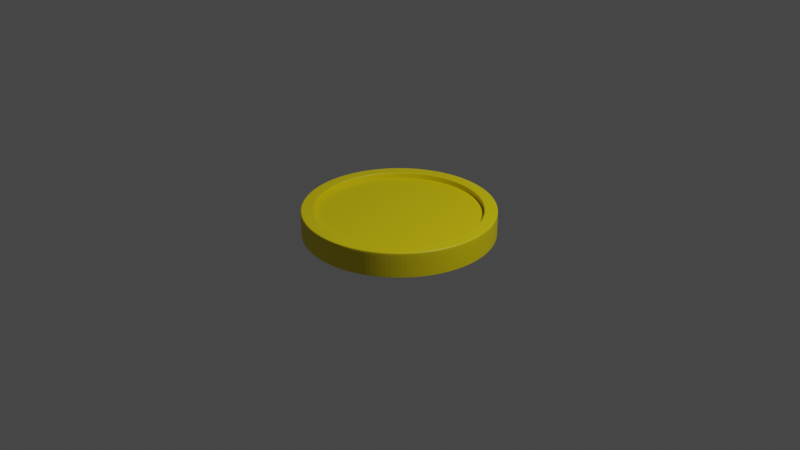 # Source: coin.blend  (saved by Blender 2.80.75; exported with 4.5.12 LTS)
import bpy
from mathutils import Matrix  # noqa: F401  (used for matrix-valued properties, if any)

bpy.ops.wm.read_factory_settings(use_empty=True)
scene = bpy.context.scene
scene.name = 'Scene'

# ---- collections
col_collection = bpy.data.collections.new('Collection'); scene.collection.children.link(col_collection)

# ---- materials (node trees are filled in below, after node groups)
mat_material_002 = bpy.data.materials.new('Material.002')
mat_material_002.use_transparent_shadow = False

# ---- material node trees
mat_material_002.use_nodes = True; mat_material_002.node_tree.nodes.clear()
_N = mat_material_002.node_tree.nodes; _L = mat_material_002.node_tree.links
n0 = _N.new('ShaderNodeOutputMaterial'); n0.name = 'Material Output'; n0.location = (300, 300)
n1 = _N.new('ShaderNodeBsdfPrincipled'); n1.name = 'Principled BSDF'; n1.location = (10, 300)
n1.distribution = 'GGX'
n1.subsurface_method = 'BURLEY'
n1.inputs[0].default_value = (0.8, 0.6607, 0.0, 1.0)
n1.inputs[3].default_value = 1.45
n1.inputs[27].default_value = (0.0, 0.0, 0.0, 1.0)
n1.inputs[28].default_value = 1.0
_L.new(n1.outputs[0], n0.inputs[0])
n0.is_active_output = True

# ---- world
world_world = bpy.data.worlds.new('World'); scene.world = world_world
world_world.use_nodes = True; world_world.node_tree.nodes.clear()
_N = world_world.node_tree.nodes; _L = world_world.node_tree.links
n0 = _N.new('ShaderNodeOutputWorld'); n0.name = 'World Output'; n0.location = (300, 300)
n1 = _N.new('ShaderNodeBackground'); n1.name = 'Background'; n1.location = (10, 300)
n1.inputs[0].default_value = (0.05088, 0.05088, 0.05088, 1.0)
_L.new(n1.outputs[0], n0.inputs[0])
n0.is_active_output = True
world_world.color = (0.05088, 0.05088, 0.05088)
world_world.use_sun_shadow = False
world_world.sun_shadow_jitter_overblur = 0.0

# ---- cameras
cam_camera = bpy.data.cameras.new('Camera')
cam_camera.clip_end = 100.0
cam_camera.ortho_scale = 7.314

# ---- lights
light_light = bpy.data.lights.new('Light', 'POINT')
light_light.transmission_factor = 0.0
light_light.energy = 1000.0
light_light.shadow_soft_size = 0.1
light_light.shadow_maximum_resolution = 0.006
light_light.use_absolute_resolution = True

# ---- meshes
me_cylinder = bpy.data.meshes.new('Cylinder')
me_cylinder.from_pydata([(-4.147e-08, 0.8914, -1.0), (-5.184e-08, 0.8642, 1.0), (0.1739, 0.8743, -1.0), (0.1686, 0.8476, 1.0), (0.3411, 0.8235, -1.0), (0.3307, 0.7984, 1.0), (0.4952, 0.7412, -1.0), (0.4801, 0.7186, 1.0), (0.6303, 0.6303, -1.0), (0.6111, 0.6111, 1.0), (0.7412, 0.4952, -1.0), (0.7186, 0.4801, 1.0), (0.8235, 0.3411, -1.0), (0.7984, 0.3307, 1.0), (0.8743, 0.1739, -1.0), (0.8476, 0.1686, 1.0), (0.8914, 5.883e-08, -1.0), (0.8642, 5.466e-08, 1.0), (0.8743, -0.1739, -1.0), (0.8476, -0.1686, 1.0), (0.8235, -0.3411, -1.0), (0.7984, -0.3307, 1.0), (0.7412, -0.4952, -1.0), (0.7186, -0.4801, 1.0), (0.6303, -0.6303, -1.0), (0.6111, -0.6111, 1.0), (0.4952, -0.7412, -1.0), (0.4801, -0.7186, 1.0), (0.3411, -0.8235, -1.0), (0.3307, -0.7984, 1.0), (0.1739, -0.8743, -1.0), (0.1686, -0.8476, 1.0), (-2.925e-07, -0.8914, -1.0), (-2.842e-07, -0.8642, 1.0), (-0.1739, -0.8743, -1.0), (-0.1686, -0.8476, 1.0), (-0.3411, -0.8235, -1.0), (-0.3307, -0.7984, 1.0), (-0.4952, -0.7412, -1.0), (-0.4801, -0.7186, 1.0), (-0.6303, -0.6303, -1.0), (-0.6111, -0.6111, 1.0), (-0.7412, -0.4952, -1.0), (-0.7186, -0.4801, 1.0), (-0.8235, -0.3411, -1.0), (-0.7984, -0.3307, 1.0), (-0.8743, -0.1739, -1.0), (-0.8476, -0.1686, 1.0), (-0.8914, 8.66e-07, -1.0), (-0.8642, 8.416e-07, 1.0), (-0.8743, 0.1739, -1.0), (-0.8476, 0.1686, 1.0), (-0.8235, 0.3411, -1.0), (-0.7984, 0.3307, 1.0), (-0.7412, 0.4952, -1.0), (-0.7186, 0.4801, 1.0), (-0.6303, 0.6303, -1.0), (-0.6111, 0.6111, 1.0), (-0.4952, 0.7412, -1.0), (-0.4801, 0.7186, 1.0), (-0.3411, 0.8235, -1.0), (-0.3307, 0.7984, 1.0), (-0.1739, 0.8743, -1.0), (-0.1686, 0.8476, 1.0), (0.1951, 0.9808, 1.0), (0.0, 1.0, 1.0), (0.3827, 0.9239, 1.0), (0.5556, 0.8315, 1.0), (0.7071, 0.7071, 1.0), (0.8315, 0.5556, 1.0), (0.9239, 0.3827, 1.0), (0.9808, 0.1951, 1.0), (1.0, 7.55e-08, 1.0), (0.9808, -0.1951, 1.0), (0.9239, -0.3827, 1.0), (0.8315, -0.5556, 1.0), (0.7071, -0.7071, 1.0), (0.5556, -0.8315, 1.0), (0.3827, -0.9239, 1.0), (0.1951, -0.9808, 1.0), (-3.258e-07, -1.0, 1.0), (-0.1951, -0.9808, 1.0), (-0.3827, -0.9239, 1.0), (-0.5556, -0.8315, 1.0), (-0.7071, -0.7071, 1.0), (-0.8315, -0.5556, 1.0), (-0.9239, -0.3827, 1.0), (-0.9808, -0.1951, 1.0), (-1.0, 9.656e-07, 1.0), (-0.9808, 0.1951, 1.0), (-0.9239, 0.3827, 1.0), (-0.8315, 0.5556, 1.0), (-0.7071, 0.7071, 1.0), (-0.5556, 0.8315, 1.0), (-0.3827, 0.9239, 1.0), (-0.1951, 0.9808, 1.0), (0.1686, 0.8476, 0.4772), (-5.195e-08, 0.8642, 0.4772), (0.3307, 0.7984, 0.4772), (0.4801, 0.7186, 0.4772), (0.6111, 0.6111, 0.4772), (0.7186, 0.4801, 0.4772), (0.7984, 0.3307, 0.4772), (0.8476, 0.1686, 0.4772), (0.8642, 5.466e-08, 0.4772), (0.8476, -0.1686, 0.4772), (0.7984, -0.3307, 0.4772), (0.7186, -0.4801, 0.4772), (0.6111, -0.6111, 0.4772), (0.4801, -0.7186, 0.4772), (0.3307, -0.7984, 0.4772), (0.1686, -0.8476, 0.4772), (-2.843e-07, -0.8642, 0.4772), (-0.1686, -0.8476, 0.4772), (-0.3307, -0.7984, 0.4772), (-0.4801, -0.7186, 0.4772), (-0.6111, -0.6111, 0.4772), (-0.7186, -0.4801, 0.4772), (-0.7984, -0.3307, 0.4772), (-0.8476, -0.1686, 0.4772), (-0.8642, 8.416e-07, 0.4772), (-0.8476, 0.1686, 0.4772), (-0.7984, 0.3307, 0.4772), (-0.7186, 0.4801, 0.4772), (-0.6111, 0.6111, 0.4772), (-0.4801, 0.7186, 0.4772), (-0.3307, 0.7984, 0.4772), (-0.1686, 0.8476, 0.4772), (0.1636, 0.8225, 0.5727), (-6.382e-08, 0.8386, 0.5727), (0.3209, 0.7748, 0.5727), (0.4659, 0.6973, 0.5727), (0.593, 0.593, 0.5727), (0.6973, 0.4659, 0.5727), (0.7748, 0.3209, 0.5727), (0.8225, 0.1636, 0.5727), (0.8386, 5.034e-08, 0.5727), (0.8225, -0.1636, 0.5727), (0.7748, -0.3209, 0.5727), (0.6973, -0.4659, 0.5727), (0.593, -0.593, 0.5727), (0.4659, -0.6973, 0.5727), (0.3209, -0.7748, 0.5727), (0.1636, -0.8225, 0.5727), (-2.751e-07, -0.8386, 0.5727), (-0.1636, -0.8225, 0.5727), (-0.3209, -0.7748, 0.5727), (-0.4659, -0.6973, 0.5727), (-0.593, -0.593, 0.5727), (-0.6973, -0.4659, 0.5727), (-0.7748, -0.3209, 0.5727), (-0.8225, -0.1636, 0.5727), (-0.8386, 8.188e-07, 0.5727), (-0.8225, 0.1636, 0.5727), (-0.7748, 0.3209, 0.5727), (-0.6973, 0.4659, 0.5727), (-0.593, 0.593, 0.5727), (-0.4659, 0.6973, 0.5727), (-0.3209, 0.7748, 0.5727), (-0.1636, 0.8225, 0.5727), (0.0, 1.0, -0.9772), (0.1951, 0.9808, -0.9772), (0.3827, 0.9239, -0.9772), (0.5556, 0.8315, -0.9772), (0.7071, 0.7071, -0.9772), (0.8315, 0.5556, -0.9772), (0.9239, 0.3827, -0.9772), (0.9808, 0.1951, -0.9772), (1.0, 7.55e-08, -0.9772), (0.9808, -0.1951, -0.9772), (0.9239, -0.3827, -0.9772), (0.8315, -0.5556, -0.9772), (0.7071, -0.7071, -0.9772), (0.5556, -0.8315, -0.9772), (0.3827, -0.9239, -0.9772), (0.1951, -0.9808, -0.9772), (-3.258e-07, -1.0, -0.9772), (-0.1951, -0.9808, -0.9772), (-0.3827, -0.9239, -0.9772), (-0.5556, -0.8315, -0.9772), (-0.7071, -0.7071, -0.9772), (-0.8315, -0.5556, -0.9772), (-0.9239, -0.3827, -0.9772), (-0.9808, -0.1951, -0.9772), (-1.0, 9.656e-07, -0.9772), (-0.9808, 0.1951, -0.9772), (-0.9239, 0.3827, -0.9772), (-0.8315, 0.5556, -0.9772), (-0.7071, 0.7071, -0.9772), (-0.5556, 0.8315, -0.9772), (-0.3827, 0.9239, -0.9772), (-0.1951, 0.9808, -0.9772), (-5.108e-08, 0.8662, 1.0), (0.169, 0.8496, 1.0), (0.3315, 0.8003, 1.0), (0.4812, 0.7202, 1.0), (0.6125, 0.6125, 1.0), (0.7202, 0.4812, 1.0), (0.8003, 0.3315, 1.0), (0.8496, 0.169, 1.0), (0.8662, 5.497e-08, 1.0), (0.8496, -0.169, 1.0), (0.8003, -0.3315, 1.0), (0.7202, -0.4812, 1.0), (0.6125, -0.6125, 1.0), (0.4812, -0.7202, 1.0), (0.3315, -0.8003, 1.0), (0.169, -0.8496, 1.0), (-2.848e-07, -0.8662, 1.0), (-0.169, -0.8496, 1.0), (-0.3315, -0.8003, 1.0), (-0.4812, -0.7202, 1.0), (-0.6125, -0.6125, 1.0), (-0.7202, -0.4812, 1.0), (-0.8003, -0.3315, 1.0), (-0.8496, -0.169, 1.0), (-0.8662, 8.434e-07, 1.0), (-0.8496, 0.169, 1.0), (-0.8003, 0.3315, 1.0), (-0.7202, 0.4813, 1.0), (-0.6125, 0.6125, 1.0), (-0.4812, 0.7202, 1.0), (-0.3315, 0.8003, 1.0), (-0.169, 0.8496, 1.0), (0.1948, 0.9791, 1.0), (0.382, 0.9223, 1.0), (0.5546, 0.83, 1.0), (0.7059, 0.7059, 1.0), (0.83, 0.5546, 1.0), (0.9223, 0.382, 1.0), (0.9791, 0.1948, 1.0), (0.9983, 7.523e-08, 1.0), (0.9791, -0.1948, 1.0), (0.9223, -0.382, 1.0), (0.83, -0.5546, 1.0), (0.7059, -0.7059, 1.0), (0.5546, -0.83, 1.0), (0.382, -0.9223, 1.0), (0.1948, -0.9791, 1.0), (-3.253e-07, -0.9983, 1.0), (-0.1948, -0.9791, 1.0), (-0.382, -0.9223, 1.0), (-0.5546, -0.83, 1.0), (-0.7059, -0.7059, 1.0), (-0.83, -0.5546, 1.0), (-0.9223, -0.382, 1.0), (-0.9791, -0.1948, 1.0), (-0.9983, 9.64e-07, 1.0), (-0.9791, 0.1948, 1.0), (-0.9223, 0.382, 1.0), (-0.83, 0.5546, 1.0), (-0.7059, 0.7059, 1.0), (-0.5546, 0.83, 1.0), (-0.382, 0.9223, 1.0), (-0.1948, 0.9791, 1.0), (-6.548e-10, 0.9983, 1.0), (0.6111, 0.6111, 0.4772), (0.7186, 0.4801, 0.4772), (-0.1686, 0.8476, 0.4772), (-5.195e-08, 0.8642, 0.4772), (-0.3307, -0.7984, 0.4772), (-0.4801, -0.7186, 0.4772), (0.7984, 0.3307, 0.4772), (-0.6111, -0.6111, 0.4772), (0.8476, 0.1686, 0.4772), (-0.7186, -0.4801, 0.4772), (0.8642, 5.466e-08, 0.4772), (-0.7984, -0.3307, 0.4772), (0.8476, -0.1686, 0.4772), (-0.8476, -0.1686, 0.4772), (0.7984, -0.3307, 0.4772), (-0.8642, 8.416e-07, 0.4772), (0.7186, -0.4801, 0.4772), (-0.8476, 0.1686, 0.4772), (0.6111, -0.6111, 0.4772), (-0.7984, 0.3307, 0.4772), (0.4801, -0.7186, 0.4772), (-0.7186, 0.4801, 0.4772), (0.3307, -0.7984, 0.4772), (0.1686, 0.8476, 0.4772), (-0.6111, 0.6111, 0.4772), (0.1686, -0.8476, 0.4772), (0.3307, 0.7984, 0.4772), (-0.4801, 0.7186, 0.4772), (-2.843e-07, -0.8642, 0.4772), (0.4801, 0.7186, 0.4772), (-0.3307, 0.7984, 0.4772), (-0.1686, -0.8476, 0.4772), (0.1686, 0.8476, 0.5727), (-5.202e-08, 0.8642, 0.5727), (0.3307, 0.7984, 0.5727), (0.4801, 0.7186, 0.5727), (0.6111, 0.6111, 0.5727), (0.7186, 0.4801, 0.5727), (0.7984, 0.3307, 0.5727), (0.8476, 0.1686, 0.5727), (0.8642, 5.466e-08, 0.5727), (0.8476, -0.1686, 0.5727), (0.7984, -0.3307, 0.5727), (0.7186, -0.4801, 0.5727), (0.6111, -0.6111, 0.5727), (0.4801, -0.7186, 0.5727), (0.3307, -0.7984, 0.5727), (0.1686, -0.8476, 0.5727), (-2.843e-07, -0.8642, 0.5727), (-0.1686, -0.8476, 0.5727), (-0.3307, -0.7984, 0.5727), (-0.4801, -0.7186, 0.5727), (-0.6111, -0.6111, 0.5727), (-0.7186, -0.4801, 0.5727), (-0.7984, -0.3307, 0.5727), (-0.8476, -0.1686, 0.5727), (-0.8642, 8.416e-07, 0.5727), (-0.8476, 0.1686, 0.5727), (-0.7984, 0.3307, 0.5727), (-0.7186, 0.4801, 0.5727), (-0.6111, 0.6111, 0.5727), (-0.4801, 0.7186, 0.5727), (-0.3307, 0.7984, 0.5727), (-0.1686, 0.8476, 0.5727), (0.0, 1.0, -1.0), (0.1951, 0.9808, -1.0), (0.3827, 0.9239, -1.0), (0.5556, 0.8315, -1.0), (0.7071, 0.7071, -1.0), (0.8315, 0.5556, -1.0), (0.9239, 0.3827, -1.0), (0.9808, 0.1951, -1.0), (1.0, 7.55e-08, -1.0), (0.9808, -0.1951, -1.0), (0.9239, -0.3827, -1.0), (0.8315, -0.5556, -1.0), (0.7071, -0.7071, -1.0), (0.5556, -0.8315, -1.0), (0.3827, -0.9239, -1.0), (0.1951, -0.9808, -1.0), (-3.258e-07, -1.0, -1.0), (-0.1951, -0.9808, -1.0), (-0.3827, -0.9239, -1.0), (-0.5556, -0.8315, -1.0), (-0.7071, -0.7071, -1.0), (-0.8315, -0.5556, -1.0), (-0.9239, -0.3827, -1.0), (-0.9808, -0.1951, -1.0), (-1.0, 9.656e-07, -1.0), (-0.9808, 0.1951, -1.0), (-0.9239, 0.3827, -1.0), (-0.8315, 0.5556, -1.0), (-0.7071, 0.7071, -1.0), (-0.5556, 0.8315, -1.0), (-0.3827, 0.9239, -1.0), (-0.1951, 0.9808, -1.0), (-7.636e-10, 0.998, -1.0), (0.1947, 0.9788, -1.0), (0.3819, 0.922, -1.0), (0.5545, 0.8298, -1.0), (0.7057, 0.7057, -1.0), (0.8298, 0.5545, -1.0), (0.922, 0.3819, -1.0), (0.9788, 0.1947, -1.0), (0.998, 7.519e-08, -1.0), (0.9788, -0.1947, -1.0), (0.922, -0.3819, -1.0), (0.8298, -0.5545, -1.0), (0.7057, -0.7057, -1.0), (0.5545, -0.8298, -1.0), (0.3819, -0.922, -1.0), (0.1947, -0.9788, -1.0), (-3.252e-07, -0.998, -1.0), (-0.1947, -0.9788, -1.0), (-0.3819, -0.922, -1.0), (-0.5545, -0.8298, -1.0), (-0.7057, -0.7057, -1.0), (-0.8298, -0.5545, -1.0), (-0.922, -0.3819, -1.0), (-0.9788, -0.1947, -1.0), (-0.998, 9.638e-07, -1.0), (-0.9788, 0.1947, -1.0), (-0.922, 0.3819, -1.0), (-0.8298, 0.5545, -1.0), (-0.7057, 0.7057, -1.0), (-0.5545, 0.8298, -1.0), (-0.3819, 0.922, -1.0), (-0.1947, 0.9788, -1.0), (-4.462e-08, 0.8814, -0.5215), (0.1719, 0.8644, -0.5215), (0.3373, 0.8143, -0.5215), (0.4897, 0.7328, -0.5215), (0.6232, 0.6232, -0.5215), (0.7328, 0.4897, -0.5215), (0.8143, 0.3373, -0.5215), (0.8644, 0.1719, -0.5215), (0.8814, 5.718e-08, -0.5215), (0.8644, -0.1719, -0.5215), (0.8143, -0.3373, -0.5215), (0.7328, -0.4897, -0.5215), (0.6232, -0.6232, -0.5215), (0.4897, -0.7328, -0.5215), (0.3373, -0.8143, -0.5215), (0.1719, -0.8644, -0.5215), (-2.895e-07, -0.8814, -0.5215), (-0.1719, -0.8644, -0.5215), (-0.3373, -0.8143, -0.5215), (-0.4897, -0.7328, -0.5215), (-0.6232, -0.6232, -0.5215), (-0.7328, -0.4897, -0.5215), (-0.8143, -0.3373, -0.5215), (-0.8644, -0.1719, -0.5215), (-0.8814, 8.574e-07, -0.5215), (-0.8644, 0.1719, -0.5215), (-0.8143, 0.3373, -0.5215), (-0.7328, 0.4897, -0.5215), (-0.6232, 0.6232, -0.5215), (-0.4897, 0.7328, -0.5215), (-0.3373, 0.8143, -0.5215), (-0.1719, 0.8644, -0.5215), (0.1739, 0.8743, -1.0), (-4.147e-08, 0.8914, -1.0), (0.3411, 0.8235, -1.0), (0.4952, 0.7412, -1.0), (0.6303, 0.6303, -1.0), (0.7412, 0.4952, -1.0), (0.8235, 0.3411, -1.0), (0.8743, 0.1739, -1.0), (0.8914, 5.883e-08, -1.0), (0.8743, -0.1739, -1.0), (0.8235, -0.3411, -1.0), (0.7412, -0.4952, -1.0), (0.6303, -0.6303, -1.0), (0.4952, -0.7412, -1.0), (0.3411, -0.8235, -1.0), (0.1739, -0.8743, -1.0), (-2.925e-07, -0.8914, -1.0), (-0.1739, -0.8743, -1.0), (-0.3411, -0.8235, -1.0), (-0.4952, -0.7412, -1.0), (-0.6303, -0.6303, -1.0), (-0.7412, -0.4952, -1.0), (-0.8235, -0.3411, -1.0), (-0.8743, -0.1739, -1.0), (-0.8914, 8.66e-07, -1.0), (-0.8743, 0.1739, -1.0), (-0.8235, 0.3411, -1.0), (-0.7412, 0.4952, -1.0), (-0.6303, 0.6303, -1.0), (-0.4952, 0.7412, -1.0), (-0.3411, 0.8235, -1.0), (-0.1739, 0.8743, -1.0), (-4.195e-08, 0.8914, -0.5215), (0.1739, 0.8743, -0.5215), (0.3411, 0.8235, -0.5215), (0.4952, 0.7412, -0.5215), (0.6303, 0.6303, -0.5215), (0.7412, 0.4952, -0.5215), (0.8235, 0.3411, -0.5215), (0.8743, 0.1739, -0.5215), (0.8914, 5.883e-08, -0.5215), (0.8743, -0.1739, -0.5215), (0.8235, -0.3411, -0.5215), (0.7412, -0.4952, -0.5215), (0.6303, -0.6303, -0.5215), (0.4952, -0.7412, -0.5215), (0.3411, -0.8235, -0.5215), (0.1739, -0.8743, -0.5215), (-2.93e-07, -0.8914, -0.5215), (-0.1739, -0.8743, -0.5215), (-0.3411, -0.8235, -0.5215), (-0.4952, -0.7412, -0.5215), (-0.6303, -0.6303, -0.5215), (-0.7412, -0.4952, -0.5215), (-0.8235, -0.3411, -0.5215), (-0.8743, -0.1739, -0.5215), (-0.8914, 8.66e-07, -0.5215), (-0.8743, 0.1739, -0.5215), (-0.8235, 0.3411, -0.5215), (-0.7412, 0.4952, -0.5215), (-0.6303, 0.6303, -0.5215), (-0.4952, 0.7412, -0.5215), (-0.3411, 0.8235, -0.5215), (-0.1739, 0.8743, -0.5215), (-4.462e-08, 0.8814, -0.5215), (0.1719, 0.8644, -0.5215), (0.3373, 0.8143, -0.5215), (0.4897, 0.7328, -0.5215), (0.6232, 0.6232, -0.5215), (0.7328, 0.4897, -0.5215), (0.8143, 0.3373, -0.5215), (0.8644, 0.1719, -0.5215), (0.8814, 5.718e-08, -0.5215), (0.8644, -0.1719, -0.5215), (0.8143, -0.3373, -0.5215), (0.7328, -0.4897, -0.5215), (0.6232, -0.6232, -0.5215), (0.4897, -0.7328, -0.5215), (0.3373, -0.8143, -0.5215), (0.1719, -0.8644, -0.5215), (-2.895e-07, -0.8814, -0.5215), (-0.1719, -0.8644, -0.5215), (-0.3373, -0.8143, -0.5215), (-0.4897, -0.7328, -0.5215), (-0.6232, -0.6232, -0.5215), (-0.7328, -0.4897, -0.5215), (-0.8143, -0.3373, -0.5215), (-0.8644, -0.1719, -0.5215), (-0.8814, 8.574e-07, -0.5215), (-0.8644, 0.1719, -0.5215), (-0.8143, 0.3373, -0.5215), (-0.7328, 0.4897, -0.5215), (-0.6232, 0.6232, -0.5215), (-0.4897, 0.7328, -0.5215), (-0.3373, 0.8143, -0.5215), (-0.1719, 0.8644, -0.5215)], [], [(160, 65, 64, 161), (161, 64, 66, 162), (162, 66, 67, 163), (163, 67, 68, 164), (164, 68, 69, 165), (165, 69, 70, 166), (166, 70, 71, 167), (167, 71, 72, 168), (168, 72, 73, 169), (169, 73, 74, 170), (170, 74, 75, 171), (171, 75, 76, 172), (172, 76, 77, 173), (173, 77, 78, 174), (174, 78, 79, 175), (175, 79, 80, 176), (176, 80, 81, 177), (177, 81, 82, 178), (178, 82, 83, 179), (179, 83, 84, 180), (180, 84, 85, 181), (181, 85, 86, 182), (182, 86, 87, 183), (183, 87, 88, 184), (184, 88, 89, 185), (185, 89, 90, 186), (186, 90, 91, 187), (187, 91, 92, 188), (188, 92, 93, 189), (189, 93, 94, 190), (257, 256, 100, 101), (190, 94, 95, 191), (191, 95, 65, 160), (46, 48, 472, 471), (255, 224, 64, 65), (224, 225, 66, 64), (225, 226, 67, 66), (226, 227, 68, 67), (227, 228, 69, 68), (228, 229, 70, 69), (229, 230, 71, 70), (230, 231, 72, 71), (231, 232, 73, 72), (232, 233, 74, 73), (233, 234, 75, 74), (234, 235, 76, 75), (235, 236, 77, 76), (236, 237, 78, 77), (237, 238, 79, 78), (238, 239, 80, 79), (239, 240, 81, 80), (240, 241, 82, 81), (241, 242, 83, 82), (242, 243, 84, 83), (243, 244, 85, 84), (244, 245, 86, 85), (245, 246, 87, 86), (246, 247, 88, 87), (247, 248, 89, 88), (248, 249, 90, 89), (249, 250, 91, 90), (250, 251, 92, 91), (251, 252, 93, 92), (252, 253, 94, 93), (253, 254, 95, 94), (254, 255, 65, 95), (104, 103, 295, 296), (259, 258, 127, 97), (261, 260, 114, 115), (262, 257, 101, 102), (263, 261, 115, 116), (264, 262, 102, 103), (265, 263, 116, 117), (266, 264, 103, 104), (267, 265, 117, 118), (268, 266, 104, 105), (269, 267, 118, 119), (270, 268, 105, 106), (271, 269, 119, 120), (272, 270, 106, 107), (273, 271, 120, 121), (274, 272, 107, 108), (275, 273, 121, 122), (276, 274, 108, 109), (277, 275, 122, 123), (278, 276, 109, 110), (279, 259, 97, 96), (280, 277, 123, 124), (281, 278, 110, 111), (282, 279, 96, 98), (283, 280, 124, 125), (284, 281, 111, 112), (285, 282, 98, 99), (286, 283, 125, 126), (287, 284, 112, 113), (256, 285, 99, 100), (258, 286, 126, 127), (260, 287, 113, 114), (128, 129, 159, 158, 157, 156, 155, 154, 153, 152, 151, 150, 149, 148, 147, 146, 145, 144, 143, 142, 141, 140, 139, 138, 137, 136, 135, 134, 133, 132, 131, 130), (118, 117, 309, 310), (105, 104, 296, 297), (119, 118, 310, 311), (106, 105, 297, 298), (120, 119, 311, 312), (107, 106, 298, 299), (121, 120, 312, 313), (108, 107, 299, 300), (122, 121, 313, 314), (109, 108, 300, 301), (123, 122, 314, 315), (110, 109, 301, 302), (96, 97, 289, 288), (124, 123, 315, 316), (111, 110, 302, 303), (98, 96, 288, 290), (125, 124, 316, 317), (112, 111, 303, 304), (99, 98, 290, 291), (126, 125, 317, 318), (113, 112, 304, 305), (100, 99, 291, 292), (127, 126, 318, 319), (114, 113, 305, 306), (101, 100, 292, 293), (97, 127, 319, 289), (115, 114, 306, 307), (102, 101, 293, 294), (116, 115, 307, 308), (103, 102, 294, 295), (117, 116, 308, 309), (351, 191, 160, 320), (350, 190, 191, 351), (349, 189, 190, 350), (348, 188, 189, 349), (347, 187, 188, 348), (346, 186, 187, 347), (345, 185, 186, 346), (344, 184, 185, 345), (343, 183, 184, 344), (342, 182, 183, 343), (341, 181, 182, 342), (340, 180, 181, 341), (339, 179, 180, 340), (338, 178, 179, 339), (337, 177, 178, 338), (336, 176, 177, 337), (335, 175, 176, 336), (334, 174, 175, 335), (333, 173, 174, 334), (332, 172, 173, 333), (331, 171, 172, 332), (330, 170, 171, 331), (329, 169, 170, 330), (328, 168, 169, 329), (327, 167, 168, 328), (326, 166, 167, 327), (325, 165, 166, 326), (324, 164, 165, 325), (323, 163, 164, 324), (322, 162, 163, 323), (321, 161, 162, 322), (320, 160, 161, 321), (63, 1, 192, 223), (61, 63, 223, 222), (59, 61, 222, 221), (57, 59, 221, 220), (55, 57, 220, 219), (53, 55, 219, 218), (51, 53, 218, 217), (49, 51, 217, 216), (47, 49, 216, 215), (45, 47, 215, 214), (43, 45, 214, 213), (41, 43, 213, 212), (39, 41, 212, 211), (37, 39, 211, 210), (35, 37, 210, 209), (33, 35, 209, 208), (31, 33, 208, 207), (29, 31, 207, 206), (27, 29, 206, 205), (25, 27, 205, 204), (23, 25, 204, 203), (21, 23, 203, 202), (19, 21, 202, 201), (17, 19, 201, 200), (15, 17, 200, 199), (13, 15, 199, 198), (11, 13, 198, 197), (9, 11, 197, 196), (7, 9, 196, 195), (5, 7, 195, 194), (3, 5, 194, 193), (1, 3, 193, 192), (223, 192, 255, 254), (222, 223, 254, 253), (221, 222, 253, 252), (220, 221, 252, 251), (219, 220, 251, 250), (218, 219, 250, 249), (217, 218, 249, 248), (216, 217, 248, 247), (215, 216, 247, 246), (214, 215, 246, 245), (213, 214, 245, 244), (212, 213, 244, 243), (211, 212, 243, 242), (210, 211, 242, 241), (209, 210, 241, 240), (208, 209, 240, 239), (207, 208, 239, 238), (206, 207, 238, 237), (205, 206, 237, 236), (204, 205, 236, 235), (203, 204, 235, 234), (202, 203, 234, 233), (201, 202, 233, 232), (200, 201, 232, 231), (199, 200, 231, 230), (198, 199, 230, 229), (197, 198, 229, 228), (196, 197, 228, 227), (195, 196, 227, 226), (194, 195, 226, 225), (193, 194, 225, 224), (192, 193, 224, 255), (37, 35, 287, 260), (63, 61, 286, 258), (9, 7, 285, 256), (35, 33, 284, 287), (61, 59, 283, 286), (7, 5, 282, 285), (33, 31, 281, 284), (59, 57, 280, 283), (5, 3, 279, 282), (31, 29, 278, 281), (57, 55, 277, 280), (3, 1, 259, 279), (29, 27, 276, 278), (55, 53, 275, 277), (27, 25, 274, 276), (53, 51, 273, 275), (25, 23, 272, 274), (51, 49, 271, 273), (23, 21, 270, 272), (49, 47, 269, 271), (21, 19, 268, 270), (47, 45, 267, 269), (19, 17, 266, 268), (45, 43, 265, 267), (17, 15, 264, 266), (43, 41, 263, 265), (15, 13, 262, 264), (41, 39, 261, 263), (13, 11, 257, 262), (39, 37, 260, 261), (1, 63, 258, 259), (11, 9, 256, 257), (129, 128, 288, 289), (128, 130, 290, 288), (130, 131, 291, 290), (131, 132, 292, 291), (132, 133, 293, 292), (133, 134, 294, 293), (134, 135, 295, 294), (135, 136, 296, 295), (136, 137, 297, 296), (137, 138, 298, 297), (138, 139, 299, 298), (139, 140, 300, 299), (140, 141, 301, 300), (141, 142, 302, 301), (142, 143, 303, 302), (143, 144, 304, 303), (144, 145, 305, 304), (145, 146, 306, 305), (146, 147, 307, 306), (147, 148, 308, 307), (148, 149, 309, 308), (149, 150, 310, 309), (150, 151, 311, 310), (151, 152, 312, 311), (152, 153, 313, 312), (153, 154, 314, 313), (154, 155, 315, 314), (155, 156, 316, 315), (156, 157, 317, 316), (157, 158, 318, 317), (158, 159, 319, 318), (159, 129, 289, 319), (353, 352, 320, 321), (354, 353, 321, 322), (355, 354, 322, 323), (356, 355, 323, 324), (357, 356, 324, 325), (358, 357, 325, 326), (359, 358, 326, 327), (360, 359, 327, 328), (361, 360, 328, 329), (362, 361, 329, 330), (363, 362, 330, 331), (364, 363, 331, 332), (365, 364, 332, 333), (366, 365, 333, 334), (367, 366, 334, 335), (368, 367, 335, 336), (369, 368, 336, 337), (370, 369, 337, 338), (371, 370, 338, 339), (372, 371, 339, 340), (373, 372, 340, 341), (374, 373, 341, 342), (375, 374, 342, 343), (376, 375, 343, 344), (377, 376, 344, 345), (378, 377, 345, 346), (379, 378, 346, 347), (380, 379, 347, 348), (381, 380, 348, 349), (382, 381, 349, 350), (383, 382, 350, 351), (352, 383, 351, 320), (416, 417, 352, 353), (418, 416, 353, 354), (419, 418, 354, 355), (420, 419, 355, 356), (421, 420, 356, 357), (422, 421, 357, 358), (423, 422, 358, 359), (424, 423, 359, 360), (425, 424, 360, 361), (426, 425, 361, 362), (427, 426, 362, 363), (428, 427, 363, 364), (429, 428, 364, 365), (430, 429, 365, 366), (431, 430, 366, 367), (432, 431, 367, 368), (433, 432, 368, 369), (434, 433, 369, 370), (435, 434, 370, 371), (436, 435, 371, 372), (437, 436, 372, 373), (438, 437, 373, 374), (439, 438, 374, 375), (440, 439, 375, 376), (441, 440, 376, 377), (442, 441, 377, 378), (443, 442, 378, 379), (444, 443, 379, 380), (445, 444, 380, 381), (446, 445, 381, 382), (447, 446, 382, 383), (417, 447, 383, 352), (394, 395, 491, 490), (20, 22, 459, 458), (48, 50, 473, 472), (22, 24, 460, 459), (50, 52, 474, 473), (24, 26, 461, 460), (52, 54, 475, 474), (26, 28, 462, 461), (0, 2, 449, 448), (54, 56, 476, 475), (28, 30, 463, 462), (2, 4, 450, 449), (56, 58, 477, 476), (30, 32, 464, 463), (4, 6, 451, 450), (58, 60, 478, 477), (32, 34, 465, 464), (6, 8, 452, 451), (60, 62, 479, 478), (34, 36, 466, 465), (8, 10, 453, 452), (62, 0, 448, 479), (36, 38, 467, 466), (10, 12, 454, 453), (38, 40, 468, 467), (12, 14, 455, 454), (40, 42, 469, 468), (14, 16, 456, 455), (42, 44, 470, 469), (16, 18, 457, 456), (44, 46, 471, 470), (18, 20, 458, 457), (0, 62, 447, 417), (62, 60, 446, 447), (60, 58, 445, 446), (58, 56, 444, 445), (56, 54, 443, 444), (54, 52, 442, 443), (52, 50, 441, 442), (50, 48, 440, 441), (48, 46, 439, 440), (46, 44, 438, 439), (44, 42, 437, 438), (42, 40, 436, 437), (40, 38, 435, 436), (38, 36, 434, 435), (36, 34, 433, 434), (34, 32, 432, 433), (32, 30, 431, 432), (30, 28, 430, 431), (28, 26, 429, 430), (26, 24, 428, 429), (24, 22, 427, 428), (22, 20, 426, 427), (20, 18, 425, 426), (18, 16, 424, 425), (16, 14, 423, 424), (14, 12, 422, 423), (12, 10, 421, 422), (10, 8, 420, 421), (8, 6, 419, 420), (6, 4, 418, 419), (4, 2, 416, 418), (2, 0, 417, 416), (385, 384, 448, 449), (386, 385, 449, 450), (387, 386, 450, 451), (388, 387, 451, 452), (389, 388, 452, 453), (390, 389, 453, 454), (391, 390, 454, 455), (392, 391, 455, 456), (393, 392, 456, 457), (394, 393, 457, 458), (395, 394, 458, 459), (396, 395, 459, 460), (397, 396, 460, 461), (398, 397, 461, 462), (399, 398, 462, 463), (400, 399, 463, 464), (401, 400, 464, 465), (402, 401, 465, 466), (403, 402, 466, 467), (404, 403, 467, 468), (405, 404, 468, 469), (406, 405, 469, 470), (407, 406, 470, 471), (408, 407, 471, 472), (409, 408, 472, 473), (410, 409, 473, 474), (411, 410, 474, 475), (412, 411, 475, 476), (413, 412, 476, 477), (414, 413, 477, 478), (415, 414, 478, 479), (384, 415, 479, 448), (480, 481, 482, 483, 484, 485, 486, 487, 488, 489, 490, 491, 492, 493, 494, 495, 496, 497, 498, 499, 500, 501, 502, 503, 504, 505, 506, 507, 508, 509, 510, 511), (408, 409, 505, 504), (395, 396, 492, 491), (409, 410, 506, 505), (396, 397, 493, 492), (410, 411, 507, 506), (397, 398, 494, 493), (384, 385, 481, 480), (411, 412, 508, 507), (398, 399, 495, 494), (385, 386, 482, 481), (412, 413, 509, 508), (399, 400, 496, 495), (386, 387, 483, 482), (413, 414, 510, 509), (400, 401, 497, 496), (387, 388, 484, 483), (414, 415, 511, 510), (401, 402, 498, 497), (388, 389, 485, 484), (415, 384, 480, 511), (402, 403, 499, 498), (389, 390, 486, 485), (403, 404, 500, 499), (390, 391, 487, 486), (404, 405, 501, 500), (391, 392, 488, 487), (405, 406, 502, 501), (392, 393, 489, 488), (406, 407, 503, 502), (393, 394, 490, 489), (407, 408, 504, 503)])
_uv = me_cylinder.uv_layers.new(name='UVMap')
_uv.uv.foreach_set('vector', [1.0, 0.5057, 1.0, 1.0, 0.9688, 1.0, 0.9688, 0.5057, 0.9688, 0.5057, 0.9688, 1.0, 0.9375, 1.0, 0.9375, 0.5057, 0.9375, 0.5057, 0.9375, 1.0, 0.9062, 1.0, 0.9062, 0.5057, 0.9062, 0.5057, 0.9062, 1.0, 0.875, 1.0, 0.875, 0.5057, 0.875, 0.5057, 0.875, 1.0, 0.8438, 1.0, 0.8438, 0.5057, 0.8438, 0.5057, 0.8438, 1.0, 0.8125, 1.0, 0.8125, 0.5057, 0.8125, 0.5057, 0.8125, 1.0, 0.7812, 1.0, 0.7813, 0.5057, 0.7813, 0.5057, 0.7812, 1.0, 0.75, 1.0, 0.75, 0.5057, 0.75, 0.5057, 0.75, 1.0, 0.7188, 1.0, 0.7188, 0.5057, 0.7188, 0.5057, 0.7188, 1.0, 0.6875, 1.0, 0.6875, 0.5057, 0.6875, 0.5057, 0.6875, 1.0, 0.6562, 1.0, 0.6562, 0.5057, 0.6562, 0.5057, 0.6562, 1.0, 0.625, 1.0, 0.625, 0.5057, 0.625, 0.5057, 0.625, 1.0, 0.5938, 1.0, 0.5938, 0.5057, 0.5938, 0.5057, 0.5938, 1.0, 0.5625, 1.0, 0.5625, 0.5057, 0.5625, 0.5057, 0.5625, 1.0, 0.5312, 1.0, 0.5312, 0.5057, 0.5312, 0.5057, 0.5312, 1.0, 0.5, 1.0, 0.5, 0.5057, 0.5, 0.5057, 0.5, 1.0, 0.4688, 1.0, 0.4687, 0.5057, 0.4687, 0.5057, 0.4688, 1.0, 0.4375, 1.0, 0.4375, 0.5057, 0.4375, 0.5057, 0.4375, 1.0, 0.4062, 1.0, 0.4062, 0.5057, 0.4062, 0.5057, 0.4062, 1.0, 0.375, 1.0, 0.375, 0.5057, 0.375, 0.5057, 0.375, 1.0, 0.3438, 1.0, 0.3438, 0.5057, 0.3438, 0.5057, 0.3438, 1.0, 0.3125, 1.0, 0.3125, 0.5057, 0.3125, 0.5057, 0.3125, 1.0, 0.2812, 1.0, 0.2812, 0.5057, 0.2812, 0.5057, 0.2812, 1.0, 0.25, 1.0, 0.25, 0.5057, 0.25, 0.5057, 0.25, 1.0, 0.2188, 1.0, 0.2188, 0.5057, 0.2188, 0.5057, 0.2188, 1.0, 0.1875, 1.0, 0.1875, 0.5057, 0.1875, 0.5057, 0.1875, 1.0, 0.1562, 1.0, 0.1562, 0.5057, 0.1562, 0.5057, 0.1562, 1.0, 0.125, 1.0, 0.125, 0.5057, 0.125, 0.5057, 0.125, 1.0, 0.09375, 1.0, 0.09375, 0.5057, 0.09375, 0.5057, 0.09375, 1.0, 0.0625, 1.0, 0.0625, 0.5057, 0.4225, 0.3652, 0.3967, 0.3967, 0.3967, 0.3967, 0.4225, 0.3652, 0.0625, 0.5057, 0.0625, 1.0, 0.03125, 1.0, 0.03125, 0.5057, 0.03125, 0.5057, 0.03125, 1.0, 0.0, 1.0, 0.0, 0.5057, 0.5402, 0.2083, 0.5361, 0.25, 0.5361, 0.25, 0.5402, 0.2083, 0.25, 0.4896, 0.2967, 0.485, 0.2968, 0.4854, 0.25, 0.49, 0.2967, 0.485, 0.3417, 0.4714, 0.3418, 0.4717, 0.2968, 0.4854, 0.3417, 0.4714, 0.3831, 0.4492, 0.3833, 0.4496, 0.3418, 0.4717, 0.3831, 0.4492, 0.4194, 0.4194, 0.4197, 0.4197, 0.3833, 0.4496, 0.4194, 0.4194, 0.4492, 0.3831, 0.4496, 0.3833, 0.4197, 0.4197, 0.4492, 0.3831, 0.4714, 0.3417, 0.4717, 0.3418, 0.4496, 0.3833, 0.4714, 0.3417, 0.485, 0.2967, 0.4854, 0.2968, 0.4717, 0.3418, 0.485, 0.2967, 0.4896, 0.25, 0.49, 0.25, 0.4854, 0.2968, 0.4896, 0.25, 0.485, 0.2033, 0.4854, 0.2032, 0.49, 0.25, 0.485, 0.2033, 0.4714, 0.1583, 0.4717, 0.1582, 0.4854, 0.2032, 0.4714, 0.1583, 0.4492, 0.1169, 0.4496, 0.1167, 0.4717, 0.1582, 0.4492, 0.1169, 0.4194, 0.08059, 0.4197, 0.08029, 0.4496, 0.1167, 0.4194, 0.08059, 0.3831, 0.05079, 0.3833, 0.05045, 0.4197, 0.08029, 0.3831, 0.05079, 0.3417, 0.02865, 0.3418, 0.02827, 0.3833, 0.05045, 0.3417, 0.02865, 0.2967, 0.01502, 0.2968, 0.01461, 0.3418, 0.02827, 0.2967, 0.01502, 0.25, 0.01041, 0.25, 0.01, 0.2968, 0.01461, 0.25, 0.01041, 0.2033, 0.01502, 0.2032, 0.01461, 0.25, 0.01, 0.2033, 0.01502, 0.1583, 0.02865, 0.1582, 0.02827, 0.2032, 0.01461, 0.1583, 0.02865, 0.1169, 0.05079, 0.1167, 0.05045, 0.1582, 0.02827, 0.1169, 0.05079, 0.08059, 0.08059, 0.08029, 0.08029, 0.1167, 0.05045, 0.08059, 0.08059, 0.05079, 0.1169, 0.05045, 0.1167, 0.08029, 0.08029, 0.05079, 0.1169, 0.02865, 0.1583, 0.02827, 0.1582, 0.05045, 0.1167, 0.02865, 0.1583, 0.01502, 0.2033, 0.01461, 0.2032, 0.02827, 0.1582, 0.01502, 0.2033, 0.01041, 0.25, 0.01, 0.25, 0.01461, 0.2032, 0.01041, 0.25, 0.01502, 0.2967, 0.01461, 0.2968, 0.01, 0.25, 0.01502, 0.2967, 0.02865, 0.3417, 0.02827, 0.3418, 0.01461, 0.2968, 0.02865, 0.3417, 0.05079, 0.3831, 0.05045, 0.3833, 0.02827, 0.3418, 0.05079, 0.3831, 0.08059, 0.4194, 0.08029, 0.4197, 0.05045, 0.3833, 0.08059, 0.4194, 0.1169, 0.4492, 0.1167, 0.4496, 0.08029, 0.4197, 0.1169, 0.4492, 0.1583, 0.4714, 0.1582, 0.4717, 0.1167, 0.4496, 0.1583, 0.4714, 0.2033, 0.485, 0.2032, 0.4854, 0.1582, 0.4717, 0.2033, 0.485, 0.25, 0.4896, 0.25, 0.49, 0.2032, 0.4854, 0.4574, 0.25, 0.4534, 0.2905, 0.4534, 0.2905, 0.4574, 0.25, 0.25, 0.4574, 0.2095, 0.4534, 0.2095, 0.4534, 0.25, 0.4574, 0.1348, 0.07754, 0.1706, 0.05837, 0.1706, 0.05837, 0.1348, 0.07754, 0.4416, 0.3294, 0.4225, 0.3652, 0.4225, 0.3652, 0.4416, 0.3294, 0.1033, 0.1033, 0.1348, 0.07754, 0.1348, 0.07754, 0.1033, 0.1033, 0.4534, 0.2905, 0.4416, 0.3294, 0.4416, 0.3294, 0.4534, 0.2905, 0.07754, 0.1348, 0.1033, 0.1033, 0.1033, 0.1033, 0.07754, 0.1348, 0.4574, 0.25, 0.4534, 0.2905, 0.4534, 0.2905, 0.4574, 0.25, 0.05837, 0.1706, 0.07754, 0.1348, 0.07754, 0.1348, 0.05837, 0.1706, 0.4534, 0.2095, 0.4574, 0.25, 0.4574, 0.25, 0.4534, 0.2095, 0.04657, 0.2095, 0.05837, 0.1706, 0.05837, 0.1706, 0.04657, 0.2095, 0.4416, 0.1706, 0.4534, 0.2095, 0.4534, 0.2095, 0.4416, 0.1706, 0.04258, 0.25, 0.04657, 0.2095, 0.04657, 0.2095, 0.04258, 0.25, 0.4225, 0.1348, 0.4416, 0.1706, 0.4416, 0.1706, 0.4225, 0.1348, 0.04657, 0.2905, 0.04258, 0.25, 0.04258, 0.25, 0.04657, 0.2905, 0.3967, 0.1033, 0.4225, 0.1348, 0.4225, 0.1348, 0.3967, 0.1033, 0.05837, 0.3294, 0.04657, 0.2905, 0.04657, 0.2905, 0.05837, 0.3294, 0.3652, 0.07754, 0.3967, 0.1033, 0.3967, 0.1033, 0.3652, 0.07754, 0.07754, 0.3652, 0.05837, 0.3294, 0.05837, 0.3294, 0.07754, 0.3652, 0.3294, 0.05837, 0.3652, 0.07754, 0.3652, 0.07754, 0.3294, 0.05837, 0.2905, 0.4534, 0.25, 0.4574, 0.25, 0.4574, 0.2905, 0.4534, 0.1033, 0.3967, 0.07754, 0.3652, 0.07754, 0.3652, 0.1033, 0.3967, 0.2905, 0.04657, 0.3294, 0.05837, 0.3294, 0.05837, 0.2905, 0.04657, 0.3294, 0.4416, 0.2905, 0.4534, 0.2905, 0.4534, 0.3294, 0.4416, 0.1348, 0.4225, 0.1033, 0.3967, 0.1033, 0.3967, 0.1348, 0.4225, 0.25, 0.04258, 0.2905, 0.04657, 0.2905, 0.04657, 0.25, 0.04258, 0.3652, 0.4225, 0.3294, 0.4416, 0.3294, 0.4416, 0.3652, 0.4225, 0.1706, 0.4416, 0.1348, 0.4225, 0.1348, 0.4225, 0.1706, 0.4416, 0.2095, 0.04657, 0.25, 0.04258, 0.25, 0.04258, 0.2095, 0.04657, 0.3967, 0.3967, 0.3652, 0.4225, 0.3652, 0.4225, 0.3967, 0.3967, 0.2095, 0.4534, 0.1706, 0.4416, 0.1706, 0.4416, 0.2095, 0.4534, 0.1706, 0.05837, 0.2095, 0.04657, 0.2095, 0.04657, 0.1706, 0.05837, 0.2893, 0.4474, 0.25, 0.4513, 0.2107, 0.4474, 0.173, 0.4359, 0.1382, 0.4173, 0.1077, 0.3923, 0.08266, 0.3618, 0.06406, 0.327, 0.05261, 0.2893, 0.04874, 0.25, 0.0526, 0.2107, 0.06406, 0.173, 0.08266, 0.1382, 0.1077, 0.1077, 0.1382, 0.08266, 0.173, 0.06406, 0.2107, 0.05261, 0.25, 0.04874, 0.2893, 0.05261, 0.327, 0.06406, 0.3618, 0.08266, 0.3923, 0.1077, 0.4173, 0.1382, 0.4359, 0.173, 0.4474, 0.2107, 0.4513, 0.25, 0.4474, 0.2893, 0.4359, 0.327, 0.4173, 0.3618, 0.3923, 0.3923, 0.3618, 0.4173, 0.327, 0.4359, 0.05837, 0.1706, 0.07754, 0.1348, 0.07754, 0.1348, 0.05837, 0.1706, 0.4534, 0.2095, 0.4574, 0.25, 0.4574, 0.25, 0.4534, 0.2095, 0.04657, 0.2095, 0.05837, 0.1706, 0.05837, 0.1706, 0.04657, 0.2095, 0.4416, 0.1706, 0.4534, 0.2095, 0.4534, 0.2095, 0.4416, 0.1706, 0.04258, 0.25, 0.04657, 0.2095, 0.04657, 0.2095, 0.04258, 0.25, 0.4225, 0.1348, 0.4416, 0.1706, 0.4416, 0.1706, 0.4225, 0.1348, 0.04657, 0.2905, 0.04258, 0.25, 0.04258, 0.25, 0.04657, 0.2905, 0.3967, 0.1033, 0.4225, 0.1348, 0.4225, 0.1348, 0.3967, 0.1033, 0.05837, 0.3294, 0.04657, 0.2905, 0.04657, 0.2905, 0.05837, 0.3294, 0.3652, 0.07754, 0.3967, 0.1033, 0.3967, 0.1033, 0.3652, 0.07754, 0.07754, 0.3652, 0.05837, 0.3294, 0.05837, 0.3294, 0.07754, 0.3652, 0.3294, 0.05837, 0.3652, 0.07754, 0.3652, 0.07754, 0.3294, 0.05837, 0.2905, 0.4534, 0.25, 0.4574, 0.25, 0.4574, 0.2905, 0.4534, 0.1033, 0.3967, 0.07754, 0.3652, 0.07754, 0.3652, 0.1033, 0.3967, 0.2905, 0.04657, 0.3294, 0.05837, 0.3294, 0.05837, 0.2905, 0.04657, 0.3294, 0.4416, 0.2905, 0.4534, 0.2905, 0.4534, 0.3294, 0.4416, 0.1348, 0.4225, 0.1033, 0.3967, 0.1033, 0.3967, 0.1348, 0.4225, 0.25, 0.04258, 0.2905, 0.04657, 0.2905, 0.04657, 0.25, 0.04258, 0.3652, 0.4225, 0.3294, 0.4416, 0.3294, 0.4416, 0.3652, 0.4225, 0.1706, 0.4416, 0.1348, 0.4225, 0.1348, 0.4225, 0.1706, 0.4416, 0.2095, 0.04657, 0.25, 0.04258, 0.25, 0.04258, 0.2095, 0.04657, 0.3967, 0.3967, 0.3652, 0.4225, 0.3652, 0.4225, 0.3967, 0.3967, 0.2095, 0.4534, 0.1706, 0.4416, 0.1706, 0.4416, 0.2095, 0.4534, 0.1706, 0.05837, 0.2095, 0.04657, 0.2095, 0.04657, 0.1706, 0.05837, 0.4225, 0.3652, 0.3967, 0.3967, 0.3967, 0.3967, 0.4225, 0.3652, 0.25, 0.4574, 0.2095, 0.4534, 0.2095, 0.4534, 0.25, 0.4574, 0.1348, 0.07754, 0.1706, 0.05837, 0.1706, 0.05837, 0.1348, 0.07754, 0.4416, 0.3294, 0.4225, 0.3652, 0.4225, 0.3652, 0.4416, 0.3294, 0.1033, 0.1033, 0.1348, 0.07754, 0.1348, 0.07754, 0.1033, 0.1033, 0.4534, 0.2905, 0.4416, 0.3294, 0.4416, 0.3294, 0.4534, 0.2905, 0.07754, 0.1348, 0.1033, 0.1033, 0.1033, 0.1033, 0.07754, 0.1348, 0.03125, 0.5, 0.03125, 0.5057, 0.0, 0.5057, 0.0, 0.5, 0.0625, 0.5, 0.0625, 0.5057, 0.03125, 0.5057, 0.03125, 0.5, 0.09375, 0.5, 0.09375, 0.5057, 0.0625, 0.5057, 0.0625, 0.5, 0.125, 0.5, 0.125, 0.5057, 0.09375, 0.5057, 0.09375, 0.5, 0.1562, 0.5, 0.1562, 0.5057, 0.125, 0.5057, 0.125, 0.5, 0.1875, 0.5, 0.1875, 0.5057, 0.1562, 0.5057, 0.1562, 0.5, 0.2188, 0.5, 0.2188, 0.5057, 0.1875, 0.5057, 0.1875, 0.5, 0.25, 0.5, 0.25, 0.5057, 0.2188, 0.5057, 0.2188, 0.5, 0.2812, 0.5, 0.2812, 0.5057, 0.25, 0.5057, 0.25, 0.5, 0.3125, 0.5, 0.3125, 0.5057, 0.2812, 0.5057, 0.2812, 0.5, 0.3438, 0.5, 0.3438, 0.5057, 0.3125, 0.5057, 0.3125, 0.5, 0.375, 0.5, 0.375, 0.5057, 0.3438, 0.5057, 0.3438, 0.5, 0.4062, 0.5, 0.4062, 0.5057, 0.375, 0.5057, 0.375, 0.5, 0.4375, 0.5, 0.4375, 0.5057, 0.4062, 0.5057, 0.4062, 0.5, 0.4688, 0.5, 0.4687, 0.5057, 0.4375, 0.5057, 0.4375, 0.5, 0.5, 0.5, 0.5, 0.5057, 0.4687, 0.5057, 0.4688, 0.5, 0.5312, 0.5, 0.5312, 0.5057, 0.5, 0.5057, 0.5, 0.5, 0.5625, 0.5, 0.5625, 0.5057, 0.5312, 0.5057, 0.5312, 0.5, 0.5938, 0.5, 0.5938, 0.5057, 0.5625, 0.5057, 0.5625, 0.5, 0.625, 0.5, 0.625, 0.5057, 0.5938, 0.5057, 0.5938, 0.5, 0.6562, 0.5, 0.6562, 0.5057, 0.625, 0.5057, 0.625, 0.5, 0.6875, 0.5, 0.6875, 0.5057, 0.6562, 0.5057, 0.6562, 0.5, 0.7188, 0.5, 0.7188, 0.5057, 0.6875, 0.5057, 0.6875, 0.5, 0.75, 0.5, 0.75, 0.5057, 0.7188, 0.5057, 0.7188, 0.5, 0.7812, 0.5, 0.7813, 0.5057, 0.75, 0.5057, 0.75, 0.5, 0.8125, 0.5, 0.8125, 0.5057, 0.7813, 0.5057, 0.7812, 0.5, 0.8438, 0.5, 0.8438, 0.5057, 0.8125, 0.5057, 0.8125, 0.5, 0.875, 0.5, 0.875, 0.5057, 0.8438, 0.5057, 0.8438, 0.5, 0.9062, 0.5, 0.9062, 0.5057, 0.875, 0.5057, 0.875, 0.5, 0.9375, 0.5, 0.9375, 0.5057, 0.9062, 0.5057, 0.9062, 0.5, 0.9688, 0.5, 0.9688, 0.5057, 0.9375, 0.5057, 0.9375, 0.5, 1.0, 0.5, 1.0, 0.5057, 0.9688, 0.5057, 0.9688, 0.5, 0.2095, 0.4534, 0.25, 0.4574, 0.25, 0.4579, 0.2094, 0.4539, 0.1706, 0.4416, 0.2095, 0.4534, 0.2094, 0.4539, 0.1704, 0.4421, 0.1348, 0.4225, 0.1706, 0.4416, 0.1704, 0.4421, 0.1345, 0.4229, 0.1033, 0.3967, 0.1348, 0.4225, 0.1345, 0.4229, 0.103, 0.397, 0.07754, 0.3652, 0.1033, 0.3967, 0.103, 0.397, 0.07714, 0.3655, 0.05837, 0.3294, 0.07754, 0.3652, 0.07714, 0.3655, 0.05793, 0.3296, 0.04657, 0.2905, 0.05837, 0.3294, 0.05793, 0.3296, 0.0461, 0.2906, 0.04258, 0.25, 0.04657, 0.2905, 0.0461, 0.2906, 0.04211, 0.25, 0.04657, 0.2095, 0.04258, 0.25, 0.04211, 0.25, 0.0461, 0.2094, 0.05837, 0.1706, 0.04657, 0.2095, 0.0461, 0.2094, 0.05793, 0.1704, 0.07754, 0.1348, 0.05837, 0.1706, 0.05793, 0.1704, 0.07714, 0.1345, 0.1033, 0.1033, 0.07754, 0.1348, 0.07714, 0.1345, 0.103, 0.103, 0.1348, 0.07754, 0.1033, 0.1033, 0.103, 0.103, 0.1345, 0.07714, 0.1706, 0.05837, 0.1348, 0.07754, 0.1345, 0.07714, 0.1704, 0.05793, 0.2095, 0.04657, 0.1706, 0.05837, 0.1704, 0.05793, 0.2094, 0.0461, 0.25, 0.04258, 0.2095, 0.04657, 0.2094, 0.0461, 0.25, 0.04211, 0.2905, 0.04657, 0.25, 0.04258, 0.25, 0.04211, 0.2906, 0.0461, 0.3294, 0.05837, 0.2905, 0.04657, 0.2906, 0.0461, 0.3296, 0.05793, 0.3652, 0.07754, 0.3294, 0.05837, 0.3296, 0.05793, 0.3655, 0.07714, 0.3967, 0.1033, 0.3652, 0.07754, 0.3655, 0.07714, 0.397, 0.103, 0.4225, 0.1348, 0.3967, 0.1033, 0.397, 0.103, 0.4229, 0.1345, 0.4416, 0.1706, 0.4225, 0.1348, 0.4229, 0.1345, 0.4421, 0.1704, 0.4534, 0.2095, 0.4416, 0.1706, 0.4421, 0.1704, 0.4539, 0.2094, 0.4574, 0.25, 0.4534, 0.2095, 0.4539, 0.2094, 0.4579, 0.25, 0.4534, 0.2905, 0.4574, 0.25, 0.4579, 0.25, 0.4539, 0.2906, 0.4416, 0.3294, 0.4534, 0.2905, 0.4539, 0.2906, 0.4421, 0.3296, 0.4225, 0.3652, 0.4416, 0.3294, 0.4421, 0.3296, 0.4229, 0.3655, 0.3967, 0.3967, 0.4225, 0.3652, 0.4229, 0.3655, 0.397, 0.397, 0.3652, 0.4225, 0.3967, 0.3967, 0.397, 0.397, 0.3655, 0.4229, 0.3294, 0.4416, 0.3652, 0.4225, 0.3655, 0.4229, 0.3296, 0.4421, 0.2905, 0.4534, 0.3294, 0.4416, 0.3296, 0.4421, 0.2906, 0.4539, 0.25, 0.4574, 0.2905, 0.4534, 0.2906, 0.4539, 0.25, 0.4579, 0.2094, 0.4539, 0.25, 0.4579, 0.25, 0.4896, 0.2033, 0.485, 0.1704, 0.4421, 0.2094, 0.4539, 0.2033, 0.485, 0.1583, 0.4714, 0.1345, 0.4229, 0.1704, 0.4421, 0.1583, 0.4714, 0.1169, 0.4492, 0.103, 0.397, 0.1345, 0.4229, 0.1169, 0.4492, 0.08059, 0.4194, 0.07714, 0.3655, 0.103, 0.397, 0.08059, 0.4194, 0.05079, 0.3831, 0.05793, 0.3296, 0.07714, 0.3655, 0.05079, 0.3831, 0.02865, 0.3417, 0.0461, 0.2906, 0.05793, 0.3296, 0.02865, 0.3417, 0.01502, 0.2967, 0.04211, 0.25, 0.0461, 0.2906, 0.01502, 0.2967, 0.01041, 0.25, 0.0461, 0.2094, 0.04211, 0.25, 0.01041, 0.25, 0.01502, 0.2033, 0.05793, 0.1704, 0.0461, 0.2094, 0.01502, 0.2033, 0.02865, 0.1583, 0.07714, 0.1345, 0.05793, 0.1704, 0.02865, 0.1583, 0.05079, 0.1169, 0.103, 0.103, 0.07714, 0.1345, 0.05079, 0.1169, 0.08059, 0.08059, 0.1345, 0.07714, 0.103, 0.103, 0.08059, 0.08059, 0.1169, 0.05079, 0.1704, 0.05793, 0.1345, 0.07714, 0.1169, 0.05079, 0.1583, 0.02865, 0.2094, 0.0461, 0.1704, 0.05793, 0.1583, 0.02865, 0.2033, 0.01502, 0.25, 0.04211, 0.2094, 0.0461, 0.2033, 0.01502, 0.25, 0.01041, 0.2906, 0.0461, 0.25, 0.04211, 0.25, 0.01041, 0.2967, 0.01502, 0.3296, 0.05793, 0.2906, 0.0461, 0.2967, 0.01502, 0.3417, 0.02865, 0.3655, 0.07714, 0.3296, 0.05793, 0.3417, 0.02865, 0.3831, 0.05079, 0.397, 0.103, 0.3655, 0.07714, 0.3831, 0.05079, 0.4194, 0.08059, 0.4229, 0.1345, 0.397, 0.103, 0.4194, 0.08059, 0.4492, 0.1169, 0.4421, 0.1704, 0.4229, 0.1345, 0.4492, 0.1169, 0.4714, 0.1583, 0.4539, 0.2094, 0.4421, 0.1704, 0.4714, 0.1583, 0.485, 0.2033, 0.4579, 0.25, 0.4539, 0.2094, 0.485, 0.2033, 0.4896, 0.25, 0.4539, 0.2906, 0.4579, 0.25, 0.4896, 0.25, 0.485, 0.2967, 0.4421, 0.3296, 0.4539, 0.2906, 0.485, 0.2967, 0.4714, 0.3417, 0.4229, 0.3655, 0.4421, 0.3296, 0.4714, 0.3417, 0.4492, 0.3831, 0.397, 0.397, 0.4229, 0.3655, 0.4492, 0.3831, 0.4194, 0.4194, 0.3655, 0.4229, 0.397, 0.397, 0.4194, 0.4194, 0.3831, 0.4492, 0.3296, 0.4421, 0.3655, 0.4229, 0.3831, 0.4492, 0.3417, 0.4714, 0.2906, 0.4539, 0.3296, 0.4421, 0.3417, 0.4714, 0.2967, 0.485, 0.25, 0.4579, 0.2906, 0.4539, 0.2967, 0.485, 0.25, 0.4896, 0.1706, 0.05837, 0.2095, 0.04657, 0.2095, 0.04657, 0.1706, 0.05837, 0.2095, 0.4534, 0.1706, 0.4416, 0.1706, 0.4416, 0.2095, 0.4534, 0.3967, 0.3967, 0.3652, 0.4225, 0.3652, 0.4225, 0.3967, 0.3967, 0.2095, 0.04657, 0.25, 0.04258, 0.25, 0.04258, 0.2095, 0.04657, 0.1706, 0.4416, 0.1348, 0.4225, 0.1348, 0.4225, 0.1706, 0.4416, 0.3652, 0.4225, 0.3294, 0.4416, 0.3294, 0.4416, 0.3652, 0.4225, 0.25, 0.04258, 0.2905, 0.04657, 0.2905, 0.04657, 0.25, 0.04258, 0.1348, 0.4225, 0.1033, 0.3967, 0.1033, 0.3967, 0.1348, 0.4225, 0.3294, 0.4416, 0.2905, 0.4534, 0.2905, 0.4534, 0.3294, 0.4416, 0.2905, 0.04657, 0.3294, 0.05837, 0.3294, 0.05837, 0.2905, 0.04657, 0.1033, 0.3967, 0.07754, 0.3652, 0.07754, 0.3652, 0.1033, 0.3967, 0.2905, 0.4534, 0.25, 0.4574, 0.25, 0.4574, 0.2905, 0.4534, 0.3294, 0.05837, 0.3652, 0.07754, 0.3652, 0.07754, 0.3294, 0.05837, 0.07754, 0.3652, 0.05837, 0.3294, 0.05837, 0.3294, 0.07754, 0.3652, 0.3652, 0.07754, 0.3967, 0.1033, 0.3967, 0.1033, 0.3652, 0.07754, 0.05837, 0.3294, 0.04657, 0.2905, 0.04657, 0.2905, 0.05837, 0.3294, 0.3967, 0.1033, 0.4225, 0.1348, 0.4225, 0.1348, 0.3967, 0.1033, 0.04657, 0.2905, 0.04258, 0.25, 0.04258, 0.25, 0.04657, 0.2905, 0.4225, 0.1348, 0.4416, 0.1706, 0.4416, 0.1706, 0.4225, 0.1348, 0.04258, 0.25, 0.04657, 0.2095, 0.04657, 0.2095, 0.04258, 0.25, 0.4416, 0.1706, 0.4534, 0.2095, 0.4534, 0.2095, 0.4416, 0.1706, 0.04657, 0.2095, 0.05837, 0.1706, 0.05837, 0.1706, 0.04657, 0.2095, 0.4534, 0.2095, 0.4574, 0.25, 0.4574, 0.25, 0.4534, 0.2095, 0.05837, 0.1706, 0.07754, 0.1348, 0.07754, 0.1348, 0.05837, 0.1706, 0.4574, 0.25, 0.4534, 0.2905, 0.4534, 0.2905, 0.4574, 0.25, 0.07754, 0.1348, 0.1033, 0.1033, 0.1033, 0.1033, 0.07754, 0.1348, 0.4534, 0.2905, 0.4416, 0.3294, 0.4416, 0.3294, 0.4534, 0.2905, 0.1033, 0.1033, 0.1348, 0.07754, 0.1348, 0.07754, 0.1033, 0.1033, 0.4416, 0.3294, 0.4225, 0.3652, 0.4225, 0.3652, 0.4416, 0.3294, 0.1348, 0.07754, 0.1706, 0.05837, 0.1706, 0.05837, 0.1348, 0.07754, 0.25, 0.4574, 0.2095, 0.4534, 0.2095, 0.4534, 0.25, 0.4574, 0.4225, 0.3652, 0.3967, 0.3967, 0.3967, 0.3967, 0.4225, 0.3652, 0.25, 0.4513, 0.2893, 0.4474, 0.2905, 0.4534, 0.25, 0.4574, 0.2893, 0.4474, 0.327, 0.4359, 0.3294, 0.4416, 0.2905, 0.4534, 0.327, 0.4359, 0.3618, 0.4173, 0.3652, 0.4225, 0.3294, 0.4416, 0.3618, 0.4173, 0.3923, 0.3923, 0.3967, 0.3967, 0.3652, 0.4225, 0.3923, 0.3923, 0.4173, 0.3618, 0.4225, 0.3652, 0.3967, 0.3967, 0.4173, 0.3618, 0.4359, 0.327, 0.4416, 0.3294, 0.4225, 0.3652, 0.4359, 0.327, 0.4474, 0.2893, 0.4534, 0.2905, 0.4416, 0.3294, 0.4474, 0.2893, 0.4513, 0.25, 0.4574, 0.25, 0.4534, 0.2905, 0.4513, 0.25, 0.4474, 0.2107, 0.4534, 0.2095, 0.4574, 0.25, 0.4474, 0.2107, 0.4359, 0.173, 0.4416, 0.1706, 0.4534, 0.2095, 0.4359, 0.173, 0.4173, 0.1382, 0.4225, 0.1348, 0.4416, 0.1706, 0.4173, 0.1382, 0.3923, 0.1077, 0.3967, 0.1033, 0.4225, 0.1348, 0.3923, 0.1077, 0.3618, 0.08266, 0.3652, 0.07754, 0.3967, 0.1033, 0.3618, 0.08266, 0.327, 0.06406, 0.3294, 0.05837, 0.3652, 0.07754, 0.327, 0.06406, 0.2893, 0.05261, 0.2905, 0.04657, 0.3294, 0.05837, 0.2893, 0.05261, 0.25, 0.04874, 0.25, 0.04258, 0.2905, 0.04657, 0.25, 0.04874, 0.2107, 0.05261, 0.2095, 0.04657, 0.25, 0.04258, 0.2107, 0.05261, 0.173, 0.06406, 0.1706, 0.05837, 0.2095, 0.04657, 0.173, 0.06406, 0.1382, 0.08266, 0.1348, 0.07754, 0.1706, 0.05837, 0.1382, 0.08266, 0.1077, 0.1077, 0.1033, 0.1033, 0.1348, 0.07754, 0.1077, 0.1077, 0.08266, 0.1382, 0.07754, 0.1348, 0.1033, 0.1033, 0.08266, 0.1382, 0.06406, 0.173, 0.05837, 0.1706, 0.07754, 0.1348, 0.06406, 0.173, 0.0526, 0.2107, 0.04657, 0.2095, 0.05837, 0.1706, 0.0526, 0.2107, 0.04874, 0.25, 0.04258, 0.25, 0.04657, 0.2095, 0.04874, 0.25, 0.05261, 0.2893, 0.04657, 0.2905, 0.04258, 0.25, 0.05261, 0.2893, 0.06406, 0.327, 0.05837, 0.3294, 0.04657, 0.2905, 0.06406, 0.327, 0.08266, 0.3618, 0.07754, 0.3652, 0.05837, 0.3294, 0.08266, 0.3618, 0.1077, 0.3923, 0.1033, 0.3967, 0.07754, 0.3652, 0.1077, 0.3923, 0.1382, 0.4173, 0.1348, 0.4225, 0.1033, 0.3967, 0.1382, 0.4173, 0.173, 0.4359, 0.1706, 0.4416, 0.1348, 0.4225, 0.173, 0.4359, 0.2107, 0.4474, 0.2095, 0.4534, 0.1706, 0.4416, 0.2107, 0.4474, 0.25, 0.4513, 0.25, 0.4574, 0.2095, 0.4534, 0.7967, 0.4849, 0.75, 0.4895, 0.75, 0.49, 0.7968, 0.4854, 0.8417, 0.4713, 0.7967, 0.4849, 0.7968, 0.4854, 0.8418, 0.4717, 0.8831, 0.4492, 0.8417, 0.4713, 0.8418, 0.4717, 0.8833, 0.4496, 0.9194, 0.4194, 0.8831, 0.4492, 0.8833, 0.4496, 0.9197, 0.4197, 0.9492, 0.3831, 0.9194, 0.4194, 0.9197, 0.4197, 0.9496, 0.3833, 0.9713, 0.3417, 0.9492, 0.3831, 0.9496, 0.3833, 0.9717, 0.3418, 0.9849, 0.2967, 0.9713, 0.3417, 0.9717, 0.3418, 0.9854, 0.2968, 0.9895, 0.25, 0.9849, 0.2967, 0.9854, 0.2968, 0.99, 0.25, 0.9849, 0.2033, 0.9895, 0.25, 0.99, 0.25, 0.9854, 0.2032, 0.9713, 0.1583, 0.9849, 0.2033, 0.9854, 0.2032, 0.9717, 0.1582, 0.9492, 0.1169, 0.9713, 0.1583, 0.9717, 0.1582, 0.9496, 0.1167, 0.9194, 0.08063, 0.9492, 0.1169, 0.9496, 0.1167, 0.9197, 0.08029, 0.8831, 0.05085, 0.9194, 0.08063, 0.9197, 0.08029, 0.8833, 0.05045, 0.8417, 0.02871, 0.8831, 0.05085, 0.8833, 0.05045, 0.8418, 0.02827, 0.7967, 0.01508, 0.8417, 0.02871, 0.8418, 0.02827, 0.7968, 0.01461, 0.75, 0.01048, 0.7967, 0.01508, 0.7968, 0.01461, 0.75, 0.01, 0.7033, 0.01508, 0.75, 0.01048, 0.75, 0.01, 0.7032, 0.01461, 0.6583, 0.02871, 0.7033, 0.01508, 0.7032, 0.01461, 0.6582, 0.02827, 0.6169, 0.05085, 0.6583, 0.02871, 0.6582, 0.02827, 0.6167, 0.05045, 0.5806, 0.08063, 0.6169, 0.05085, 0.6167, 0.05045, 0.5803, 0.08029, 0.5508, 0.1169, 0.5806, 0.08063, 0.5803, 0.08029, 0.5504, 0.1167, 0.5287, 0.1583, 0.5508, 0.1169, 0.5504, 0.1167, 0.5283, 0.1582, 0.5151, 0.2033, 0.5287, 0.1583, 0.5283, 0.1582, 0.5146, 0.2032, 0.5105, 0.25, 0.5151, 0.2033, 0.5146, 0.2032, 0.51, 0.25, 0.5151, 0.2967, 0.5105, 0.25, 0.51, 0.25, 0.5146, 0.2968, 0.5287, 0.3417, 0.5151, 0.2967, 0.5146, 0.2968, 0.5283, 0.3418, 0.5508, 0.3831, 0.5287, 0.3417, 0.5283, 0.3418, 0.5504, 0.3833, 0.5806, 0.4194, 0.5508, 0.3831, 0.5504, 0.3833, 0.5803, 0.4197, 0.6169, 0.4492, 0.5806, 0.4194, 0.5803, 0.4197, 0.6167, 0.4496, 0.6583, 0.4713, 0.6169, 0.4492, 0.6167, 0.4496, 0.6582, 0.4717, 0.7033, 0.4849, 0.6583, 0.4713, 0.6582, 0.4717, 0.7032, 0.4854, 0.75, 0.4895, 0.7033, 0.4849, 0.7032, 0.4854, 0.75, 0.49, 0.7917, 0.4598, 0.75, 0.4639, 0.75, 0.4895, 0.7967, 0.4849, 0.8319, 0.4476, 0.7917, 0.4598, 0.7967, 0.4849, 0.8417, 0.4713, 0.8689, 0.4279, 0.8319, 0.4476, 0.8417, 0.4713, 0.8831, 0.4492, 0.9013, 0.4013, 0.8689, 0.4279, 0.8831, 0.4492, 0.9194, 0.4194, 0.9279, 0.3689, 0.9013, 0.4013, 0.9194, 0.4194, 0.9492, 0.3831, 0.9476, 0.3319, 0.9279, 0.3689, 0.9492, 0.3831, 0.9713, 0.3417, 0.9598, 0.2917, 0.9476, 0.3319, 0.9713, 0.3417, 0.9849, 0.2967, 0.9639, 0.25, 0.9598, 0.2917, 0.9849, 0.2967, 0.9895, 0.25, 0.9598, 0.2083, 0.9639, 0.25, 0.9895, 0.25, 0.9849, 0.2033, 0.9476, 0.1681, 0.9598, 0.2083, 0.9849, 0.2033, 0.9713, 0.1583, 0.9279, 0.1311, 0.9476, 0.1681, 0.9713, 0.1583, 0.9492, 0.1169, 0.9013, 0.09873, 0.9279, 0.1311, 0.9492, 0.1169, 0.9194, 0.08063, 0.8689, 0.07212, 0.9013, 0.09873, 0.9194, 0.08063, 0.8831, 0.05085, 0.8319, 0.05235, 0.8689, 0.07212, 0.8831, 0.05085, 0.8417, 0.02871, 0.7917, 0.04018, 0.8319, 0.05235, 0.8417, 0.02871, 0.7967, 0.01508, 0.75, 0.03607, 0.7917, 0.04018, 0.7967, 0.01508, 0.75, 0.01048, 0.7083, 0.04018, 0.75, 0.03607, 0.75, 0.01048, 0.7033, 0.01508, 0.6681, 0.05235, 0.7083, 0.04018, 0.7033, 0.01508, 0.6583, 0.02871, 0.6311, 0.07212, 0.6681, 0.05235, 0.6583, 0.02871, 0.6169, 0.05085, 0.5987, 0.09873, 0.6311, 0.07212, 0.6169, 0.05085, 0.5806, 0.08063, 0.5721, 0.1311, 0.5987, 0.09873, 0.5806, 0.08063, 0.5508, 0.1169, 0.5524, 0.1681, 0.5721, 0.1311, 0.5508, 0.1169, 0.5287, 0.1583, 0.5402, 0.2083, 0.5524, 0.1681, 0.5287, 0.1583, 0.5151, 0.2033, 0.5361, 0.25, 0.5402, 0.2083, 0.5151, 0.2033, 0.5105, 0.25, 0.5402, 0.2917, 0.5361, 0.25, 0.5105, 0.25, 0.5151, 0.2967, 0.5524, 0.3319, 0.5402, 0.2917, 0.5151, 0.2967, 0.5287, 0.3417, 0.5721, 0.3689, 0.5524, 0.3319, 0.5287, 0.3417, 0.5508, 0.3831, 0.5987, 0.4013, 0.5721, 0.3689, 0.5508, 0.3831, 0.5806, 0.4194, 0.6311, 0.4279, 0.5987, 0.4013, 0.5806, 0.4194, 0.6169, 0.4492, 0.6681, 0.4476, 0.6311, 0.4279, 0.6169, 0.4492, 0.6583, 0.4713, 0.7083, 0.4598, 0.6681, 0.4476, 0.6583, 0.4713, 0.7033, 0.4849, 0.75, 0.4639, 0.7083, 0.4598, 0.7033, 0.4849, 0.75, 0.4895, 0.9454, 0.1691, 0.9259, 0.1325, 0.9259, 0.1325, 0.9454, 0.1691, 0.9476, 0.1681, 0.9279, 0.1311, 0.9279, 0.1311, 0.9476, 0.1681, 0.5361, 0.25, 0.5402, 0.2917, 0.5402, 0.2917, 0.5361, 0.25, 0.9279, 0.1311, 0.9013, 0.09873, 0.9013, 0.09873, 0.9279, 0.1311, 0.5402, 0.2917, 0.5524, 0.3319, 0.5524, 0.3319, 0.5402, 0.2917, 0.9013, 0.09873, 0.8689, 0.07212, 0.8689, 0.07212, 0.9013, 0.09873, 0.5524, 0.3319, 0.5721, 0.3689, 0.5721, 0.3689, 0.5524, 0.3319, 0.8689, 0.07212, 0.8319, 0.05235, 0.8319, 0.05235, 0.8689, 0.07212, 0.75, 0.4639, 0.7917, 0.4598, 0.7917, 0.4598, 0.75, 0.4639, 0.5721, 0.3689, 0.5987, 0.4013, 0.5987, 0.4013, 0.5721, 0.3689, 0.8319, 0.05235, 0.7917, 0.04018, 0.7917, 0.04018, 0.8319, 0.05235, 0.7917, 0.4598, 0.8319, 0.4476, 0.8319, 0.4476, 0.7917, 0.4598, 0.5987, 0.4013, 0.6311, 0.4279, 0.6311, 0.4279, 0.5987, 0.4013, 0.7917, 0.04018, 0.75, 0.03607, 0.75, 0.03607, 0.7917, 0.04018, 0.8319, 0.4476, 0.8689, 0.4279, 0.8689, 0.4279, 0.8319, 0.4476, 0.6311, 0.4279, 0.6681, 0.4476, 0.6681, 0.4476, 0.6311, 0.4279, 0.75, 0.03607, 0.7083, 0.04018, 0.7083, 0.04018, 0.75, 0.03607, 0.8689, 0.4279, 0.9013, 0.4013, 0.9013, 0.4013, 0.8689, 0.4279, 0.6681, 0.4476, 0.7083, 0.4598, 0.7083, 0.4598, 0.6681, 0.4476, 0.7083, 0.04018, 0.6681, 0.05235, 0.6681, 0.05235, 0.7083, 0.04018, 0.9013, 0.4013, 0.9279, 0.3689, 0.9279, 0.3689, 0.9013, 0.4013, 0.7083, 0.4598, 0.75, 0.4639, 0.75, 0.4639, 0.7083, 0.4598, 0.6681, 0.05235, 0.6311, 0.07212, 0.6311, 0.07212, 0.6681, 0.05235, 0.9279, 0.3689, 0.9476, 0.3319, 0.9476, 0.3319, 0.9279, 0.3689, 0.6311, 0.07212, 0.5987, 0.09873, 0.5987, 0.09873, 0.6311, 0.07212, 0.9476, 0.3319, 0.9598, 0.2917, 0.9598, 0.2917, 0.9476, 0.3319, 0.5987, 0.09873, 0.5721, 0.1311, 0.5721, 0.1311, 0.5987, 0.09873, 0.9598, 0.2917, 0.9639, 0.25, 0.9639, 0.25, 0.9598, 0.2917, 0.5721, 0.1311, 0.5524, 0.1681, 0.5524, 0.1681, 0.5721, 0.1311, 0.9639, 0.25, 0.9598, 0.2083, 0.9598, 0.2083, 0.9639, 0.25, 0.5524, 0.1681, 0.5402, 0.2083, 0.5402, 0.2083, 0.5524, 0.1681, 0.9598, 0.2083, 0.9476, 0.1681, 0.9476, 0.1681, 0.9598, 0.2083, 0.75, 0.4639, 0.7083, 0.4598, 0.7083, 0.4598, 0.75, 0.4639, 0.7083, 0.4598, 0.6681, 0.4476, 0.6681, 0.4476, 0.7083, 0.4598, 0.6681, 0.4476, 0.6311, 0.4279, 0.6311, 0.4279, 0.6681, 0.4476, 0.6311, 0.4279, 0.5987, 0.4013, 0.5987, 0.4013, 0.6311, 0.4279, 0.5987, 0.4013, 0.5721, 0.3689, 0.5721, 0.3689, 0.5987, 0.4013, 0.5721, 0.3689, 0.5524, 0.3319, 0.5524, 0.3319, 0.5721, 0.3689, 0.5524, 0.3319, 0.5402, 0.2917, 0.5402, 0.2917, 0.5524, 0.3319, 0.5402, 0.2917, 0.5361, 0.25, 0.5361, 0.25, 0.5402, 0.2917, 0.5361, 0.25, 0.5402, 0.2083, 0.5402, 0.2083, 0.5361, 0.25, 0.5402, 0.2083, 0.5524, 0.1681, 0.5524, 0.1681, 0.5402, 0.2083, 0.5524, 0.1681, 0.5721, 0.1311, 0.5721, 0.1311, 0.5524, 0.1681, 0.5721, 0.1311, 0.5987, 0.09873, 0.5987, 0.09873, 0.5721, 0.1311, 0.5987, 0.09873, 0.6311, 0.07212, 0.6311, 0.07212, 0.5987, 0.09873, 0.6311, 0.07212, 0.6681, 0.05235, 0.6681, 0.05235, 0.6311, 0.07212, 0.6681, 0.05235, 0.7083, 0.04018, 0.7083, 0.04018, 0.6681, 0.05235, 0.7083, 0.04018, 0.75, 0.03607, 0.75, 0.03607, 0.7083, 0.04018, 0.75, 0.03607, 0.7917, 0.04018, 0.7917, 0.04018, 0.75, 0.03607, 0.7917, 0.04018, 0.8319, 0.05235, 0.8319, 0.05235, 0.7917, 0.04018, 0.8319, 0.05235, 0.8689, 0.07212, 0.8689, 0.07212, 0.8319, 0.05235, 0.8689, 0.07212, 0.9013, 0.09873, 0.9013, 0.09873, 0.8689, 0.07212, 0.9013, 0.09873, 0.9279, 0.1311, 0.9279, 0.1311, 0.9013, 0.09873, 0.9279, 0.1311, 0.9476, 0.1681, 0.9476, 0.1681, 0.9279, 0.1311, 0.9476, 0.1681, 0.9598, 0.2083, 0.9598, 0.2083, 0.9476, 0.1681, 0.9598, 0.2083, 0.9639, 0.25, 0.9639, 0.25, 0.9598, 0.2083, 0.9639, 0.25, 0.9598, 0.2917, 0.9598, 0.2917, 0.9639, 0.25, 0.9598, 0.2917, 0.9476, 0.3319, 0.9476, 0.3319, 0.9598, 0.2917, 0.9476, 0.3319, 0.9279, 0.3689, 0.9279, 0.3689, 0.9476, 0.3319, 0.9279, 0.3689, 0.9013, 0.4013, 0.9013, 0.4013, 0.9279, 0.3689, 0.9013, 0.4013, 0.8689, 0.4279, 0.8689, 0.4279, 0.9013, 0.4013, 0.8689, 0.4279, 0.8319, 0.4476, 0.8319, 0.4476, 0.8689, 0.4279, 0.8319, 0.4476, 0.7917, 0.4598, 0.7917, 0.4598, 0.8319, 0.4476, 0.7917, 0.4598, 0.75, 0.4639, 0.75, 0.4639, 0.7917, 0.4598, 0.7913, 0.4575, 0.75, 0.4615, 0.75, 0.4639, 0.7917, 0.4598, 0.8309, 0.4454, 0.7913, 0.4575, 0.7917, 0.4598, 0.8319, 0.4476, 0.8675, 0.4259, 0.8309, 0.4454, 0.8319, 0.4476, 0.8689, 0.4279, 0.8996, 0.3996, 0.8675, 0.4259, 0.8689, 0.4279, 0.9013, 0.4013, 0.9259, 0.3675, 0.8996, 0.3996, 0.9013, 0.4013, 0.9279, 0.3689, 0.9454, 0.3309, 0.9259, 0.3675, 0.9279, 0.3689, 0.9476, 0.3319, 0.9575, 0.2913, 0.9454, 0.3309, 0.9476, 0.3319, 0.9598, 0.2917, 0.9615, 0.25, 0.9575, 0.2913, 0.9598, 0.2917, 0.9639, 0.25, 0.9575, 0.2087, 0.9615, 0.25, 0.9639, 0.25, 0.9598, 0.2083, 0.9454, 0.1691, 0.9575, 0.2087, 0.9598, 0.2083, 0.9476, 0.1681, 0.9259, 0.1325, 0.9454, 0.1691, 0.9476, 0.1681, 0.9279, 0.1311, 0.8996, 0.1004, 0.9259, 0.1325, 0.9279, 0.1311, 0.9013, 0.09873, 0.8675, 0.07412, 0.8996, 0.1004, 0.9013, 0.09873, 0.8689, 0.07212, 0.8309, 0.05457, 0.8675, 0.07412, 0.8689, 0.07212, 0.8319, 0.05235, 0.7913, 0.04254, 0.8309, 0.05457, 0.8319, 0.05235, 0.7917, 0.04018, 0.75, 0.03847, 0.7913, 0.04254, 0.7917, 0.04018, 0.75, 0.03607, 0.7087, 0.04254, 0.75, 0.03847, 0.75, 0.03607, 0.7083, 0.04018, 0.6691, 0.05457, 0.7087, 0.04254, 0.7083, 0.04018, 0.6681, 0.05235, 0.6325, 0.07412, 0.6691, 0.05457, 0.6681, 0.05235, 0.6311, 0.07212, 0.6004, 0.1004, 0.6325, 0.07412, 0.6311, 0.07212, 0.5987, 0.09873, 0.5741, 0.1325, 0.6004, 0.1004, 0.5987, 0.09873, 0.5721, 0.1311, 0.5546, 0.1691, 0.5741, 0.1325, 0.5721, 0.1311, 0.5524, 0.1681, 0.5425, 0.2087, 0.5546, 0.1691, 0.5524, 0.1681, 0.5402, 0.2083, 0.5385, 0.25, 0.5425, 0.2087, 0.5402, 0.2083, 0.5361, 0.25, 0.5425, 0.2913, 0.5385, 0.25, 0.5361, 0.25, 0.5402, 0.2917, 0.5546, 0.3309, 0.5425, 0.2913, 0.5402, 0.2917, 0.5524, 0.3319, 0.5741, 0.3675, 0.5546, 0.3309, 0.5524, 0.3319, 0.5721, 0.3689, 0.6004, 0.3996, 0.5741, 0.3675, 0.5721, 0.3689, 0.5987, 0.4013, 0.6325, 0.4259, 0.6004, 0.3996, 0.5987, 0.4013, 0.6311, 0.4279, 0.6691, 0.4454, 0.6325, 0.4259, 0.6311, 0.4279, 0.6681, 0.4476, 0.7087, 0.4575, 0.6691, 0.4454, 0.6681, 0.4476, 0.7083, 0.4598, 0.75, 0.4615, 0.7087, 0.4575, 0.7083, 0.4598, 0.75, 0.4639, 0.75, 0.4615, 0.7913, 0.4575, 0.8309, 0.4454, 0.8675, 0.4259, 0.8996, 0.3996, 0.9259, 0.3675, 0.9454, 0.3309, 0.9575, 0.2913, 0.9615, 0.25, 0.9575, 0.2087, 0.9454, 0.1691, 0.9259, 0.1325, 0.8996, 0.1004, 0.8675, 0.07412, 0.8309, 0.05457, 0.7913, 0.04254, 0.75, 0.03847, 0.7087, 0.04254, 0.6691, 0.05457, 0.6325, 0.07412, 0.6004, 0.1004, 0.5741, 0.1325, 0.5546, 0.1691, 0.5425, 0.2087, 0.5385, 0.25, 0.5425, 0.2913, 0.5546, 0.3309, 0.5741, 0.3675, 0.6004, 0.3996, 0.6325, 0.4259, 0.6691, 0.4454, 0.7087, 0.4575, 0.5385, 0.25, 0.5425, 0.2913, 0.5425, 0.2913, 0.5385, 0.25, 0.9259, 0.1325, 0.8996, 0.1004, 0.8996, 0.1004, 0.9259, 0.1325, 0.5425, 0.2913, 0.5546, 0.3309, 0.5546, 0.3309, 0.5425, 0.2913, 0.8996, 0.1004, 0.8675, 0.07412, 0.8675, 0.07412, 0.8996, 0.1004, 0.5546, 0.3309, 0.5741, 0.3675, 0.5741, 0.3675, 0.5546, 0.3309, 0.8675, 0.07412, 0.8309, 0.05457, 0.8309, 0.05457, 0.8675, 0.07412, 0.75, 0.4615, 0.7913, 0.4575, 0.7913, 0.4575, 0.75, 0.4615, 0.5741, 0.3675, 0.6004, 0.3996, 0.6004, 0.3996, 0.5741, 0.3675, 0.8309, 0.05457, 0.7913, 0.04254, 0.7913, 0.04254, 0.8309, 0.05457, 0.7913, 0.4575, 0.8309, 0.4454, 0.8309, 0.4454, 0.7913, 0.4575, 0.6004, 0.3996, 0.6325, 0.4259, 0.6325, 0.4259, 0.6004, 0.3996, 0.7913, 0.04254, 0.75, 0.03847, 0.75, 0.03847, 0.7913, 0.04254, 0.8309, 0.4454, 0.8675, 0.4259, 0.8675, 0.4259, 0.8309, 0.4454, 0.6325, 0.4259, 0.6691, 0.4454, 0.6691, 0.4454, 0.6325, 0.4259, 0.75, 0.03847, 0.7087, 0.04254, 0.7087, 0.04254, 0.75, 0.03847, 0.8675, 0.4259, 0.8996, 0.3996, 0.8996, 0.3996, 0.8675, 0.4259, 0.6691, 0.4454, 0.7087, 0.4575, 0.7087, 0.4575, 0.6691, 0.4454, 0.7087, 0.04254, 0.6691, 0.05457, 0.6691, 0.05457, 0.7087, 0.04254, 0.8996, 0.3996, 0.9259, 0.3675, 0.9259, 0.3675, 0.8996, 0.3996, 0.7087, 0.4575, 0.75, 0.4615, 0.75, 0.4615, 0.7087, 0.4575, 0.6691, 0.05457, 0.6325, 0.07412, 0.6325, 0.07412, 0.6691, 0.05457, 0.9259, 0.3675, 0.9454, 0.3309, 0.9454, 0.3309, 0.9259, 0.3675, 0.6325, 0.07412, 0.6004, 0.1004, 0.6004, 0.1004, 0.6325, 0.07412, 0.9454, 0.3309, 0.9575, 0.2913, 0.9575, 0.2913, 0.9454, 0.3309, 0.6004, 0.1004, 0.5741, 0.1325, 0.5741, 0.1325, 0.6004, 0.1004, 0.9575, 0.2913, 0.9615, 0.25, 0.9615, 0.25, 0.9575, 0.2913, 0.5741, 0.1325, 0.5546, 0.1691, 0.5546, 0.1691, 0.5741, 0.1325, 0.9615, 0.25, 0.9575, 0.2087, 0.9575, 0.2087, 0.9615, 0.25, 0.5546, 0.1691, 0.5425, 0.2087, 0.5425, 0.2087, 0.5546, 0.1691, 0.9575, 0.2087, 0.9454, 0.1691, 0.9454, 0.1691, 0.9575, 0.2087, 0.5425, 0.2087, 0.5385, 0.25, 0.5385, 0.25, 0.5425, 0.2087])
me_cylinder.materials.append(mat_material_002)
me_cylinder.use_remesh_preserve_volume = False
me_cylinder.use_remesh_preserve_attributes = False
me_cylinder.use_mirror_vertex_groups = False
me_cylinder.update()

# ---- objects
ob_light = bpy.data.objects.new('Light', light_light)
ob_camera = bpy.data.objects.new('Camera', cam_camera)
ob_cylinder = bpy.data.objects.new('Cylinder', me_cylinder)

# ---- transforms, parenting, visibility, modifiers, constraints
ob_light.location = (4.076, 1.005, 5.904)
ob_light.rotation_euler = (0.6503, 0.05522, 1.866)
ob_light.lock_rotations_4d = False
ob_light.empty_display_type = 'ARROWS'
ob_light.color = (0.0, 0.0, 0.0, 0.0)
ob_light.lineart.crease_threshold = 0.0
ob_camera.location = (7.359, -6.926, 4.958)
ob_camera.rotation_euler = (1.109, 0.0, 0.8149)
ob_camera.lock_rotations_4d = False
ob_camera.empty_display_type = 'ARROWS'
ob_camera.color = (0.0, 0.0, 0.0, 0.0)
ob_camera.display_type = 'WIRE'
ob_camera.lineart.crease_threshold = 0.0
ob_cylinder.location = (0.0, 0.0, 0.0)
ob_cylinder.scale = (1.0, 1.0, 0.1299)
ob_cylinder.lineart.crease_threshold = 0.0
_m = ob_cylinder.modifiers.new('Subdivision', 'SUBSURF')
_m.uv_smooth = 'PRESERVE_CORNERS'
_m.levels = 2
_m.show_only_control_edges = False

# ---- collection membership
col_collection.objects.link(ob_light)
col_collection.objects.link(ob_camera)
col_collection.objects.link(ob_cylinder)

# ---- scene / render settings (as saved in the file)
scene.camera = ob_camera
scene.frame_start = 1; scene.frame_end = 250; scene.frame_set(1)
scene.render.engine = 'BLENDER_EEVEE_NEXT'
scene.cycles.use_denoising = False
scene.cycles.samples = 128
scene.cycles.sampling_pattern = 'TABULATED_SOBOL'
scene.cycles.use_adaptive_sampling = False
scene.cycles.use_light_tree = False
scene.view_settings.view_transform = 'Filmic'
bpy.context.view_layer.update()
